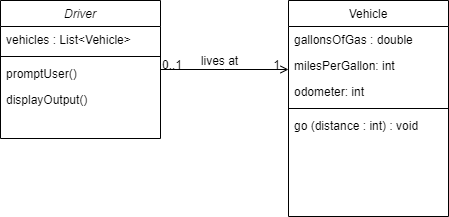

The diagram above was exported from draw.io. Its source (the exported page's mxGraphModel, read from the mxfile embedded in the PNG):
<mxGraphModel dx="1278" dy="539" grid="1" gridSize="10" guides="1" tooltips="1" connect="1" arrows="1" fold="1" page="1" pageScale="1" pageWidth="827" pageHeight="1169" math="0" shadow="0">
  <root>
    <mxCell id="WIyWlLk6GJQsqaUBKTNV-0" />
    <mxCell id="WIyWlLk6GJQsqaUBKTNV-1" parent="WIyWlLk6GJQsqaUBKTNV-0" />
    <mxCell id="zkfFHV4jXpPFQw0GAbJ--0" value="Driver" style="swimlane;fontStyle=2;align=center;verticalAlign=top;childLayout=stackLayout;horizontal=1;startSize=26;horizontalStack=0;resizeParent=1;resizeLast=0;collapsible=1;marginBottom=0;rounded=0;shadow=0;strokeWidth=1;" parent="WIyWlLk6GJQsqaUBKTNV-1" vertex="1">
      <mxGeometry x="220" y="120" width="160" height="138" as="geometry">
        <mxRectangle x="230" y="140" width="160" height="26" as="alternateBounds" />
      </mxGeometry>
    </mxCell>
    <mxCell id="zkfFHV4jXpPFQw0GAbJ--2" value="vehicles : List&lt;Vehicle&gt;" style="text;align=left;verticalAlign=top;spacingLeft=4;spacingRight=4;overflow=hidden;rotatable=0;points=[[0,0.5],[1,0.5]];portConstraint=eastwest;rounded=0;shadow=0;html=0;" parent="zkfFHV4jXpPFQw0GAbJ--0" vertex="1">
      <mxGeometry y="26" width="160" height="26" as="geometry" />
    </mxCell>
    <mxCell id="zkfFHV4jXpPFQw0GAbJ--4" value="" style="line;html=1;strokeWidth=1;align=left;verticalAlign=middle;spacingTop=-1;spacingLeft=3;spacingRight=3;rotatable=0;labelPosition=right;points=[];portConstraint=eastwest;" parent="zkfFHV4jXpPFQw0GAbJ--0" vertex="1">
      <mxGeometry y="52" width="160" height="8" as="geometry" />
    </mxCell>
    <mxCell id="zkfFHV4jXpPFQw0GAbJ--5" value="promptUser()" style="text;align=left;verticalAlign=top;spacingLeft=4;spacingRight=4;overflow=hidden;rotatable=0;points=[[0,0.5],[1,0.5]];portConstraint=eastwest;" parent="zkfFHV4jXpPFQw0GAbJ--0" vertex="1">
      <mxGeometry y="60" width="160" height="26" as="geometry" />
    </mxCell>
    <mxCell id="X74yzCM1fKCinpARUqfl-0" value="displayOutput()" style="text;align=left;verticalAlign=top;spacingLeft=4;spacingRight=4;overflow=hidden;rotatable=0;points=[[0,0.5],[1,0.5]];portConstraint=eastwest;" parent="zkfFHV4jXpPFQw0GAbJ--0" vertex="1">
      <mxGeometry y="86" width="160" height="26" as="geometry" />
    </mxCell>
    <mxCell id="zkfFHV4jXpPFQw0GAbJ--17" value="Vehicle" style="swimlane;fontStyle=0;align=center;verticalAlign=top;childLayout=stackLayout;horizontal=1;startSize=26;horizontalStack=0;resizeParent=1;resizeLast=0;collapsible=1;marginBottom=0;rounded=0;shadow=0;strokeWidth=1;" parent="WIyWlLk6GJQsqaUBKTNV-1" vertex="1">
      <mxGeometry x="508" y="120" width="160" height="216" as="geometry">
        <mxRectangle x="550" y="140" width="160" height="26" as="alternateBounds" />
      </mxGeometry>
    </mxCell>
    <mxCell id="zkfFHV4jXpPFQw0GAbJ--18" value="gallonsOfGas : double" style="text;align=left;verticalAlign=top;spacingLeft=4;spacingRight=4;overflow=hidden;rotatable=0;points=[[0,0.5],[1,0.5]];portConstraint=eastwest;" parent="zkfFHV4jXpPFQw0GAbJ--17" vertex="1">
      <mxGeometry y="26" width="160" height="26" as="geometry" />
    </mxCell>
    <mxCell id="zkfFHV4jXpPFQw0GAbJ--19" value="milesPerGallon: int" style="text;align=left;verticalAlign=top;spacingLeft=4;spacingRight=4;overflow=hidden;rotatable=0;points=[[0,0.5],[1,0.5]];portConstraint=eastwest;rounded=0;shadow=0;html=0;" parent="zkfFHV4jXpPFQw0GAbJ--17" vertex="1">
      <mxGeometry y="52" width="160" height="26" as="geometry" />
    </mxCell>
    <mxCell id="zkfFHV4jXpPFQw0GAbJ--20" value="odometer: int" style="text;align=left;verticalAlign=top;spacingLeft=4;spacingRight=4;overflow=hidden;rotatable=0;points=[[0,0.5],[1,0.5]];portConstraint=eastwest;rounded=0;shadow=0;html=0;" parent="zkfFHV4jXpPFQw0GAbJ--17" vertex="1">
      <mxGeometry y="78" width="160" height="26" as="geometry" />
    </mxCell>
    <mxCell id="zkfFHV4jXpPFQw0GAbJ--23" value="" style="line;html=1;strokeWidth=1;align=left;verticalAlign=middle;spacingTop=-1;spacingLeft=3;spacingRight=3;rotatable=0;labelPosition=right;points=[];portConstraint=eastwest;" parent="zkfFHV4jXpPFQw0GAbJ--17" vertex="1">
      <mxGeometry y="104" width="160" height="8" as="geometry" />
    </mxCell>
    <mxCell id="zkfFHV4jXpPFQw0GAbJ--24" value="go (distance : int) : void" style="text;align=left;verticalAlign=top;spacingLeft=4;spacingRight=4;overflow=hidden;rotatable=0;points=[[0,0.5],[1,0.5]];portConstraint=eastwest;" parent="zkfFHV4jXpPFQw0GAbJ--17" vertex="1">
      <mxGeometry y="112" width="160" height="26" as="geometry" />
    </mxCell>
    <mxCell id="zkfFHV4jXpPFQw0GAbJ--26" value="" style="endArrow=open;shadow=0;strokeWidth=1;rounded=0;endFill=1;edgeStyle=elbowEdgeStyle;elbow=vertical;" parent="WIyWlLk6GJQsqaUBKTNV-1" source="zkfFHV4jXpPFQw0GAbJ--0" target="zkfFHV4jXpPFQw0GAbJ--17" edge="1">
      <mxGeometry x="0.5" y="41" relative="1" as="geometry">
        <mxPoint x="380" y="192" as="sourcePoint" />
        <mxPoint x="540" y="192" as="targetPoint" />
        <mxPoint x="-40" y="32" as="offset" />
      </mxGeometry>
    </mxCell>
    <mxCell id="zkfFHV4jXpPFQw0GAbJ--27" value="0..1" style="resizable=0;align=left;verticalAlign=bottom;labelBackgroundColor=none;fontSize=12;" parent="zkfFHV4jXpPFQw0GAbJ--26" connectable="0" vertex="1">
      <mxGeometry x="-1" relative="1" as="geometry">
        <mxPoint y="4" as="offset" />
      </mxGeometry>
    </mxCell>
    <mxCell id="zkfFHV4jXpPFQw0GAbJ--28" value="1" style="resizable=0;align=right;verticalAlign=bottom;labelBackgroundColor=none;fontSize=12;" parent="zkfFHV4jXpPFQw0GAbJ--26" connectable="0" vertex="1">
      <mxGeometry x="1" relative="1" as="geometry">
        <mxPoint x="-7" y="4" as="offset" />
      </mxGeometry>
    </mxCell>
    <mxCell id="zkfFHV4jXpPFQw0GAbJ--29" value="lives at" style="text;html=1;resizable=0;points=[];;align=center;verticalAlign=middle;labelBackgroundColor=none;rounded=0;shadow=0;strokeWidth=1;fontSize=12;" parent="zkfFHV4jXpPFQw0GAbJ--26" vertex="1" connectable="0">
      <mxGeometry x="0.5" y="49" relative="1" as="geometry">
        <mxPoint x="-38" y="40" as="offset" />
      </mxGeometry>
    </mxCell>
  </root>
</mxGraphModel>